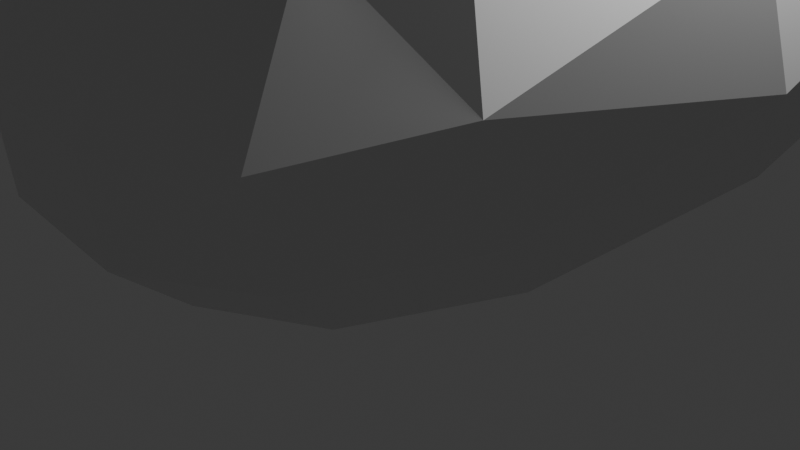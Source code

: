 # Source: rock_11.blend  (saved by Blender 5.1.29; exported with 4.5.12 LTS)
import bpy
from mathutils import Matrix  # noqa: F401  (used for matrix-valued properties, if any)

bpy.ops.wm.read_factory_settings(use_empty=True)
scene = bpy.context.scene
scene.name = 'Scene'

# ---- collections
col_collection = bpy.data.collections.new('Collection'); scene.collection.children.link(col_collection)

# ---- materials (node trees are filled in below, after node groups)
mat_material = bpy.data.materials.new('Material')
mat_material.alpha_threshold = 0.0
mat_material.use_backface_culling_lightprobe_volume = False
mat_material.roughness = 0.5
mat_material.line_color = (0.0, 0.0, 0.0, 1.0)

# ---- material node trees
mat_material.use_nodes = True; mat_material.node_tree.nodes.clear()
_N = mat_material.node_tree.nodes; _L = mat_material.node_tree.links
n0 = _N.new('ShaderNodeOutputMaterial'); n0.name = 'Material Output'; n0.location = (200, 100)
n1 = _N.new('ShaderNodeBsdfPrincipled'); n1.name = 'Principled BSDF'; n1.location = (-200, 100)
_L.new(n1.outputs[0], n0.inputs[0])
n0.is_active_output = True

# ---- world
world_world = bpy.data.worlds.new('World'); scene.world = world_world
world_world.use_nodes = True; world_world.node_tree.nodes.clear()
_N = world_world.node_tree.nodes; _L = world_world.node_tree.links
n0 = _N.new('ShaderNodeOutputWorld'); n0.name = 'World Output'; n0.location = (200, 100)
n1 = _N.new('ShaderNodeBackground'); n1.name = 'Background'; n1.location = (-200, 100)
n1.inputs[0].default_value = (0.05088, 0.05088, 0.05088, 1.0)
_L.new(n1.outputs[0], n0.inputs[0])
n0.is_active_output = True
world_world.color = (0.05088, 0.05088, 0.05088)
world_world.sun_shadow_jitter_overblur = 0.0

# ---- cameras
cam_camera = bpy.data.cameras.new('Camera')
cam_camera.clip_end = 100.0
cam_camera.ortho_scale = 7.314

# ---- lights
light_light = bpy.data.lights.new('Light', 'POINT')
light_light.energy = 1000.0
light_light.shadow_soft_size = 0.1

# ---- meshes
me_cube = bpy.data.meshes.new('Cube')
me_cube.from_pydata([(1.05, 0.8126, 0.4057), (1.748, 0.8745, -1.014), (1.738, -0.4858, 1.28), (0.9427, -0.4342, -0.8382), (-0.9632, 0.8498, 1.038), (-0.8769, 1.002, -0.3834), (-1.308, -0.5506, 1.339), (-0.904, -0.8985, -0.2705)], [], [(0, 4, 6, 2), (3, 2, 6, 7), (7, 6, 4, 5), (5, 1, 3, 7), (1, 0, 2, 3), (5, 4, 0, 1)])
_uv = me_cube.uv_layers.new(name='UVMap')
_uv.uv.foreach_set('vector', [0.625, 0.5, 0.875, 0.5, 0.875, 0.75, 0.625, 0.75, 0.375, 0.75, 0.625, 0.75, 0.625, 1.0, 0.375, 1.0, 0.375, 0.0, 0.625, 0.0, 0.625, 0.25, 0.375, 0.25, 0.125, 0.5, 0.375, 0.5, 0.375, 0.75, 0.125, 0.75, 0.375, 0.5, 0.625, 0.5, 0.625, 0.75, 0.375, 0.75, 0.375, 0.25, 0.625, 0.25, 0.625, 0.5, 0.375, 0.5])
me_cube.materials.append(mat_material)
me_cube.use_mirror_vertex_groups = False
me_cube.update()

# ---- objects
ob_cube = bpy.data.objects.new('Cube', me_cube)
ob_light = bpy.data.objects.new('Light', light_light)
ob_camera = bpy.data.objects.new('Camera', cam_camera)

# ---- transforms, parenting, visibility, modifiers, constraints
ob_cube.location = (-0.09633, 1.221, 3.305)
ob_cube.rotation_euler = (0.6466, -0.0, 0.0)
ob_cube.scale = (2.712, 5.352, 2.174)
ob_cube.lock_rotations_4d = False
ob_cube.empty_display_type = 'ARROWS'
ob_cube.lineart.crease_threshold = 0.0
_m = ob_cube.modifiers.new('Subdivision', 'SUBSURF')
_m.levels = 2
_m = ob_cube.modifiers.new('Displace', 'DISPLACE')
ob_light.location = (4.173, -0.2157, 5.949)
ob_light.rotation_euler = (0.4416, -0.5603, 1.921)
ob_light.scale = (1.674, 1.369, 1.14)
ob_light.lock_rotations_4d = False
ob_light.empty_display_type = 'ARROWS'
ob_light.color = (0.0, 0.0, 0.0, 0.0)
ob_light.lineart.crease_threshold = 0.0
ob_camera.location = (7.359, -6.926, 4.958)
ob_camera.rotation_euler = (1.109, 0.0, 0.8149)
ob_camera.lock_rotations_4d = False
ob_camera.empty_display_type = 'ARROWS'
ob_camera.color = (0.0, 0.0, 0.0, 0.0)
ob_camera.display_type = 'WIRE'
ob_camera.lineart.crease_threshold = 0.0

# ---- collection membership
col_collection.objects.link(ob_cube)
col_collection.objects.link(ob_light)
col_collection.objects.link(ob_camera)

# ---- scene / render settings (as saved in the file)
scene.camera = ob_camera
scene.frame_start = 1; scene.frame_end = 250; scene.frame_set(1)
scene.render.engine = 'BLENDER_EEVEE_NEXT'
scene.render.bake_bias = 0.0
scene.render.bake_samples = 0
scene.cycles.sampling_pattern = 'TABULATED_SOBOL'
scene.eevee.use_volume_custom_range = False
bpy.context.view_layer.update()
